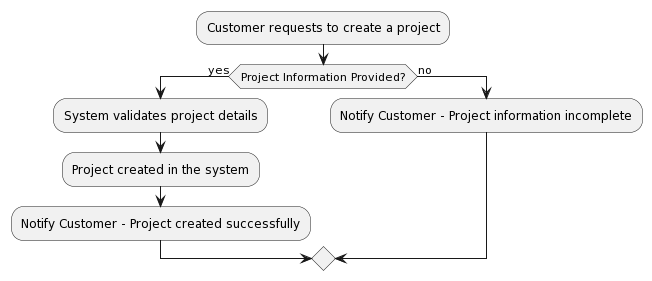

The diagram above was rendered by PlantUML. Its source (embedded in the PNG):
@startuml
:Customer requests to create a project;
if (Project Information Provided?) then (yes)
  :System validates project details;
  :Project created in the system;
  :Notify Customer - Project created successfully;
else (no)
  :Notify Customer - Project information incomplete;
endif
@enduml